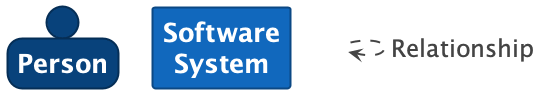

The diagram above was rendered by PlantUML. Its source (embedded in the PNG):
@startuml

set separator none
hide stereotype

<style>
  root {
    BackgroundColor: #ffffff;
    FontColor: #444444;
  }
  // Element,Person
  .Element-RWxlbWVudCxQZXJzb24= {
    BackgroundColor: #08427b;
    LineColor: #052e56;
    LineStyle: 0;
    LineThickness: 2;
    FontColor: #ffffff;
    FontSize: 24;
    HorizontalAlignment: center;
    Shadowing: 0;
    MaximumWidth: 200;
  }
  // Element,Software System
  .Element-RWxlbWVudCxTb2Z0d2FyZSBTeXN0ZW0= {
    BackgroundColor: #1168bd;
    LineColor: #0b4884;
    LineStyle: 0;
    LineThickness: 2;
    FontColor: #ffffff;
    FontSize: 24;
    HorizontalAlignment: center;
    Shadowing: 0;
    MaximumWidth: 200;
  }
  // Relationship
  .Relationship-UmVsYXRpb25zaGlw {
    LineThickness: 2;
    LineStyle: 10-10;
    LineColor: #444444;
    FontColor: #444444;
    FontSize: 24;
    MaximumWidth: 200;
  }
  // transparent element for relationships in legend
  .Element-Transparent {
    BackgroundColor: transparent;
    LineColor: transparent;
    FontColor: transparent;
  }
</style>

person "==Person" <<Element-RWxlbWVudCxQZXJzb24=>>

rectangle "==Software System" <<Element-RWxlbWVudCxTb2Z0d2FyZSBTeXN0ZW0=>>

rectangle "." <<.Element-Transparent>> as 1
1 --> 1 <<Relationship-UmVsYXRpb25zaGlw>> : "Relationship"

@enduml